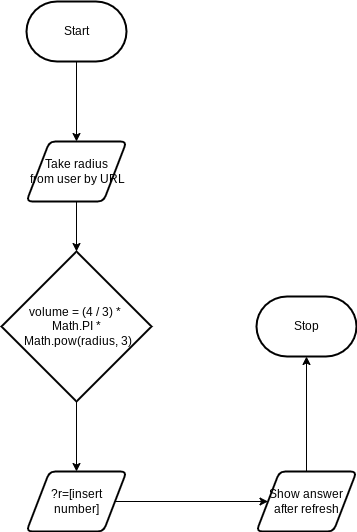

The diagram above was exported from draw.io. Its source (the exported page's mxGraphModel, read from the mxfile embedded in the PNG):
<mxGraphModel dx="594" dy="529" grid="1" gridSize="10" guides="1" tooltips="1" connect="1" arrows="1" fold="1" page="1" pageScale="1" pageWidth="827" pageHeight="1169" math="0" shadow="0">
  <root>
    <mxCell id="0" />
    <mxCell id="1" parent="0" />
    <mxCell id="8" style="edgeStyle=none;html=1;entryX=0.5;entryY=0;entryDx=0;entryDy=0;" edge="1" parent="1" source="2" target="3">
      <mxGeometry relative="1" as="geometry" />
    </mxCell>
    <mxCell id="2" value="Start" style="strokeWidth=2;html=1;shape=mxgraph.flowchart.terminator;whiteSpace=wrap;" vertex="1" parent="1">
      <mxGeometry x="30" y="40" width="100" height="60" as="geometry" />
    </mxCell>
    <mxCell id="9" style="edgeStyle=none;html=1;entryX=0.5;entryY=0;entryDx=0;entryDy=0;entryPerimeter=0;" edge="1" parent="1" source="3" target="4">
      <mxGeometry relative="1" as="geometry" />
    </mxCell>
    <mxCell id="3" value="Take radius&lt;br&gt;&amp;nbsp;from user by URL" style="shape=parallelogram;html=1;strokeWidth=2;perimeter=parallelogramPerimeter;whiteSpace=wrap;rounded=1;arcSize=12;size=0.23;" vertex="1" parent="1">
      <mxGeometry x="30" y="180" width="100" height="60" as="geometry" />
    </mxCell>
    <mxCell id="10" style="edgeStyle=none;html=1;entryX=0.5;entryY=0;entryDx=0;entryDy=0;" edge="1" parent="1" source="4" target="7">
      <mxGeometry relative="1" as="geometry" />
    </mxCell>
    <mxCell id="4" value="volume = (4 / 3) * &lt;br&gt;Math.PI *&lt;br&gt;&amp;nbsp;Math.pow(radius, 3)" style="strokeWidth=2;html=1;shape=mxgraph.flowchart.decision;whiteSpace=wrap;" vertex="1" parent="1">
      <mxGeometry x="5" y="290" width="150" height="150" as="geometry" />
    </mxCell>
    <mxCell id="12" style="edgeStyle=none;html=1;entryX=0.5;entryY=1;entryDx=0;entryDy=0;entryPerimeter=0;" edge="1" parent="1" source="5" target="6">
      <mxGeometry relative="1" as="geometry" />
    </mxCell>
    <mxCell id="5" value="Show answer after refresh" style="shape=parallelogram;html=1;strokeWidth=2;perimeter=parallelogramPerimeter;whiteSpace=wrap;rounded=1;arcSize=12;size=0.23;" vertex="1" parent="1">
      <mxGeometry x="260" y="510" width="100" height="60" as="geometry" />
    </mxCell>
    <mxCell id="6" value="Stop" style="strokeWidth=2;html=1;shape=mxgraph.flowchart.terminator;whiteSpace=wrap;" vertex="1" parent="1">
      <mxGeometry x="260" y="335" width="100" height="60" as="geometry" />
    </mxCell>
    <mxCell id="11" style="edgeStyle=none;html=1;entryX=0;entryY=0.5;entryDx=0;entryDy=0;" edge="1" parent="1" source="7" target="5">
      <mxGeometry relative="1" as="geometry" />
    </mxCell>
    <mxCell id="7" value="?r=[insert number]" style="shape=parallelogram;html=1;strokeWidth=2;perimeter=parallelogramPerimeter;whiteSpace=wrap;rounded=1;arcSize=12;size=0.23;" vertex="1" parent="1">
      <mxGeometry x="30" y="510" width="100" height="60" as="geometry" />
    </mxCell>
  </root>
</mxGraphModel>